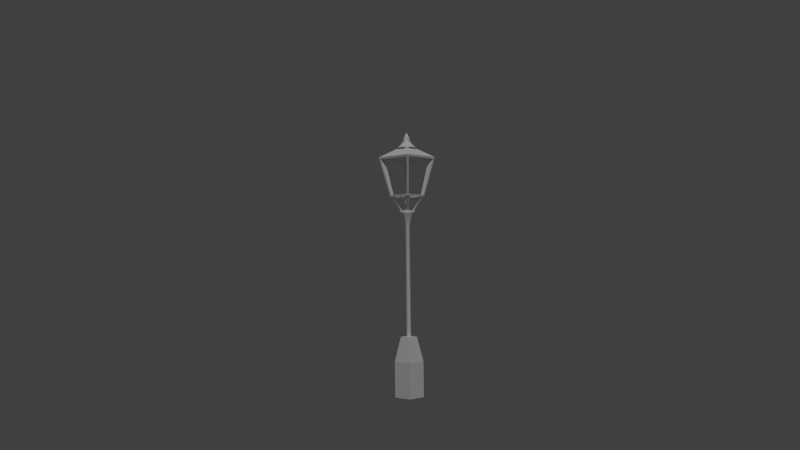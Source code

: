 # Source: lampadaire.blend  (saved by Blender 2.76.0; exported with 4.5.12 LTS)
import bpy
from mathutils import Matrix  # noqa: F401  (used for matrix-valued properties, if any)

bpy.ops.wm.read_factory_settings(use_empty=True)
scene = bpy.context.scene
scene.name = 'Scene'

# ---- collections
col_collection_1 = bpy.data.collections.new('Collection 1'); scene.collection.children.link(col_collection_1)

# ---- materials (node trees are filled in below, after node groups)
mat_material = bpy.data.materials.new('Material')
mat_material.alpha_threshold = 0.0
mat_material.use_transparent_shadow = False
mat_material.roughness = 0.5
mat_material.line_color = (0.0, 0.0, 0.0, 1.0)

# ---- material node trees

# ---- world
world_world = bpy.data.worlds.new('World'); scene.world = world_world
world_world.color = (0.05088, 0.05088, 0.05088)
world_world.use_sun_shadow = False
world_world.sun_shadow_jitter_overblur = 0.0
world_world.cycles.sampling_method = 'MANUAL'
world_world.cycles.sample_map_resolution = 256

# ---- cameras
cam_camera = bpy.data.cameras.new('Camera')
cam_camera.clip_end = 100.0
cam_camera.lens = 35.0
cam_camera.sensor_width = 32.0
cam_camera.sensor_height = 18.0
cam_camera.ortho_scale = 7.314
cam_camera.dof.focus_distance = 0.0
cam_camera.dof.aperture_fstop = 128.0

# ---- lights
light_sun = bpy.data.lights.new('Sun', 'SUN')
light_sun.transmission_factor = 0.0
light_sun.angle = 0.1993
light_sun.energy = 1.0
light_sun.shadow_buffer_clip_start = 0.5
light_sun.shadow_soft_size = 0.1
light_sun.shadow_cascade_max_distance = 1000.0
light_sun.cycles.use_multiple_importance_sampling = False

# ---- meshes
me_cube = bpy.data.meshes.new('Cube')
me_cube.from_pydata([(0.6, 0.6, 10.0), (0.6, -0.6, 10.0), (-0.6, -0.6, 10.0), (-0.6, 0.6, 10.0), (1.0, 1.0, 12.0), (1.0, -1.0, 12.0), (-1.0, -1.0, 12.0), (-1.0, 1.0, 12.0), (0.1914, 0.1914, 12.53), (0.1914, -0.1914, 12.53), (-0.1914, 0.1914, 12.53), (-0.1914, -0.1914, 12.53), (0.2329, -0.1344, 9.007), (0.2648, 0.04669, 9.007), (0.1728, 0.206, 9.007), (-2.244e-08, 0.2689, 9.007), (-0.09196, -0.2527, 9.007), (0.09196, -0.2527, 9.007), (-3.779e-08, 0.3309, 9.148), (-3.423e-08, 0.3946, 9.299), (0.2127, 0.2535, 9.148), (0.2536, 0.3022, 9.299), (0.3258, 0.05746, 9.148), (0.3886, 0.06851, 9.299), (0.2865, -0.1654, 9.148), (0.3417, -0.1973, 9.299), (0.1132, -0.3109, 9.148), (0.1349, -0.3708, 9.299), (-0.1132, -0.3109, 9.148), (-0.1349, -0.3708, 9.299), (-0.2865, -0.1654, 9.148), (-0.3417, -0.1973, 9.299), (-0.3258, 0.05746, 9.148), (-0.3886, 0.06851, 9.299), (-0.2127, 0.2535, 9.148), (-0.2536, 0.3022, 9.299), (-0.2329, -0.1344, 9.007), (-0.2648, 0.04669, 9.007), (-0.1728, 0.206, 9.007), (0.1028, -0.05934, 8.594), (0.04059, -0.1115, 8.594), (0.1169, 0.02061, 8.594), (0.07628, 0.09091, 8.594), (3.137e-08, 0.1187, 8.594), (-0.07628, 0.09091, 8.594), (-0.1169, 0.02061, 8.594), (-0.1028, -0.05934, 8.594), (-0.04059, -0.1115, 8.594), (4.162e-06, 0.1187, 2.948), (0.07629, 0.09091, 2.948), (0.1169, 0.02061, 2.948), (0.1028, -0.05934, 2.948), (0.04059, -0.1115, 2.948), (-0.07628, 0.09091, 2.948), (-0.1169, 0.02061, 2.948), (-0.1028, -0.05934, 2.948), (-0.04058, -0.1115, 2.948), (-0.2825, -0.2825, 3.011), (0.2825, -0.2825, 3.011), (-0.2825, 0.2825, 3.011), (0.2825, 0.2825, 3.011), (-0.5053, 0.5053, 1.762), (-0.5053, -0.5053, 1.762), (0.5053, -0.5053, 1.762), (0.5053, 0.5053, 1.762), (-0.5053, 0.5053, 0.0), (-0.5053, -0.5053, 0.0), (0.5053, -0.5053, 0.0), (0.5053, 0.5053, 0.0), (0.54, 0.62, 10.1), (-0.54, 0.62, 10.1), (-0.9, 0.98, 11.9), (-0.62, -0.54, 10.1), (-0.98, 0.9, 11.9), (-0.54, -0.62, 10.1), (0.9, -0.98, 11.9), (-0.9, -0.98, 11.9), (0.62, 0.54, 10.1), (0.98, 0.9, 11.9), (0.98, -0.9, 11.9), (0.4663, 0.4663, 10.0), (0.4663, -0.4663, 10.0), (-0.4663, -0.4663, 10.0), (-0.4663, 0.4663, 10.0), (0.7772, 0.7772, 11.9), (0.7772, -0.7772, 11.9), (-0.7772, -0.7772, 11.9), (-0.7772, 0.7772, 11.9), (0.4996, 0.5736, 10.1), (-0.4996, 0.5736, 10.1), (-0.8327, 0.9067, 11.9), (-0.5736, -0.4996, 10.1), (-0.9067, 0.8327, 11.9), (0.8327, -0.9067, 11.9), (-0.8327, -0.9067, 11.9), (0.5736, 0.4996, 10.1), (0.9067, 0.8327, 11.9), (0.9067, -0.8327, 11.9), (0.62, -0.54, 10.1), (0.5736, -0.4996, 10.1), (0.54, -0.62, 10.1), (-0.4996, -0.5736, 10.1), (0.4996, -0.5736, 10.1), (-0.62, 0.54, 10.1), (-0.98, -0.9, 11.9), (-0.5736, 0.4996, 10.1), (-0.9067, -0.8327, 11.9), (0.9, 0.98, 11.9), (0.8327, 0.9067, 11.9), (-0.05994, 0.1483, 10.01), (-0.1473, 0.06252, 10.01), (-0.1483, -0.05994, 10.01), (-0.06252, -0.1473, 10.01), (0.05994, -0.1483, 10.01), (0.1473, -0.06252, 10.01), (0.1483, 0.05994, 10.01), (0.06252, 0.1473, 10.01), (-0.1473, 0.06252, 10.12), (-0.05994, 0.1483, 10.12), (-0.1483, -0.05994, 10.12), (-0.06252, -0.1473, 10.12), (0.05994, -0.1483, 10.12), (0.1473, -0.06252, 10.12), (0.1483, 0.05994, 10.12), (0.06252, 0.1473, 10.12), (-0.08605, 0.03652, 10.18), (-0.03502, 0.08667, 10.18), (-0.08667, -0.03502, 10.18), (-0.03652, -0.08605, 10.18), (0.03502, -0.08667, 10.18), (0.08605, -0.03652, 10.18), (0.08667, 0.03502, 10.18), (0.03652, 0.08605, 10.18), (-0.5955, -0.05994, 10.04), (-0.5913, 0.06252, 10.04), (0.5955, 0.05994, 10.04), (0.5913, -0.06252, 10.04), (-0.5955, -0.05994, 10.08), (-0.5913, 0.06252, 10.08), (0.5955, 0.05994, 10.08), (0.5913, -0.06252, 10.08), (-0.293, 0.1244, 12.63), (-0.1192, 0.2951, 12.63), (-0.2951, -0.1192, 12.63), (-0.1244, -0.293, 12.63), (0.1192, -0.2951, 12.63), (0.293, -0.1244, 12.63), (0.2951, 0.1192, 12.63), (0.1244, 0.293, 12.63), (-0.4472, 0.1898, 12.46), (-0.182, 0.4505, 12.46), (-0.4505, -0.182, 12.46), (-0.1898, -0.4472, 12.46), (0.182, -0.4505, 12.46), (0.4472, -0.1898, 12.46), (0.4505, 0.182, 12.46), (0.1898, 0.4472, 12.46), (-0.1412, 0.05994, 12.85), (-0.05747, 0.1422, 12.85), (-0.01825, 0.007747, 13.22), (-0.1422, -0.05747, 12.85), (-0.05994, -0.1412, 12.85), (0.05747, -0.1422, 12.85), (0.1412, -0.05994, 12.85), (0.1422, 0.05747, 12.85), (0.05994, 0.1412, 12.85), (-0.1643, 0.06976, 12.94), (-0.06688, 0.1655, 12.94), (-0.1655, -0.06688, 12.94), (-0.06976, -0.1643, 12.94), (0.06688, -0.1655, 12.94), (0.1643, -0.06976, 12.94), (0.1655, 0.06688, 12.94), (0.06976, 0.1643, 12.94), (-0.007427, 0.01838, 13.22), (-0.01838, -0.007427, 13.22), (-0.007747, -0.01825, 13.22), (0.007427, -0.01838, 13.22), (0.01825, -0.007747, 13.22), (0.01838, 0.007427, 13.22), (0.007747, 0.01825, 13.22), (-0.5878, -0.4532, 10.0), (-0.4746, -0.4746, 10.0), (-0.4532, -0.5878, 10.0), (-0.5878, -0.5878, 10.0), (-0.2486, -0.1623, 9.287), (-0.1623, -0.1623, 9.287), (-0.2486, -0.2486, 9.287), (-0.1623, -0.2486, 9.287), (-0.4532, 0.5878, 10.0), (-0.4746, 0.4746, 10.0), (-0.5878, 0.4532, 10.0), (-0.5878, 0.5878, 10.0), (-0.1623, 0.2486, 9.287), (-0.1623, 0.1623, 9.287), (-0.2486, 0.2486, 9.287), (-0.2486, 0.1623, 9.287), (0.5878, 0.4532, 10.0), (0.4746, 0.4746, 10.0), (0.4532, 0.5878, 10.0), (0.5878, 0.5878, 10.0), (0.2486, 0.1623, 9.287), (0.1623, 0.1623, 9.287), (0.2486, 0.2486, 9.287), (0.1623, 0.2486, 9.287), (0.4532, -0.5878, 10.0), (0.4746, -0.4746, 10.0), (0.5878, -0.4532, 10.0), (0.5878, -0.5878, 10.0), (0.1623, -0.2486, 9.287), (0.1623, -0.1623, 9.287), (0.2486, -0.2486, 9.287), (0.2486, -0.1623, 9.287)], [], [(6, 5, 9, 11), (4, 5, 79, 78), (5, 6, 76, 75), (8, 10, 11, 9), (5, 4, 8, 9), (7, 6, 11, 10), (4, 7, 10, 8), (71, 90, 89, 70), (12, 17, 40, 39), (14, 13, 41, 42), (20, 22, 13, 14), (18, 19, 21, 20), (15, 14, 42, 43), (24, 26, 17, 12), (20, 21, 23, 22), (16, 36, 46, 47), (18, 20, 14, 15), (22, 23, 25, 24), (13, 12, 39, 41), (28, 30, 36, 16), (24, 25, 27, 26), (38, 15, 43, 44), (32, 34, 38, 37), (26, 27, 29, 28), (36, 37, 45, 46), (22, 24, 12, 13), (28, 29, 31, 30), (39, 40, 52, 51), (26, 28, 16, 17), (30, 31, 33, 32), (25, 23, 27), (34, 35, 19, 18), (32, 33, 35, 34), (37, 38, 44, 45), (34, 18, 15, 38), (30, 32, 37, 36), (17, 16, 47, 40), (46, 45, 54, 55), (43, 42, 49, 48), (47, 46, 55, 56), (44, 43, 48, 53), (42, 41, 50, 49), (41, 39, 51, 50), (40, 47, 56, 52), (45, 44, 53, 54), (57, 58, 60, 59), (63, 67, 68, 64), (60, 64, 61, 59), (57, 62, 63, 58), (58, 63, 64, 60), (59, 61, 62, 57), (61, 65, 66, 62), (64, 68, 65, 61), (62, 66, 67, 63), (3, 7, 71, 70), (0, 3, 70, 69), (6, 2, 74, 76), (0, 4, 78, 77), (1, 81, 80, 0), (84, 85, 97, 96), (85, 86, 94, 93), (83, 87, 90, 89), (80, 83, 89, 88), (80, 84, 96, 95), (3, 0, 80, 83), (3, 83, 82, 2), (2, 82, 81, 1), (70, 89, 88, 69), (2, 6, 104, 72), (4, 0, 69, 107), (7, 4, 107, 71), (6, 7, 73, 104), (7, 3, 103, 73), (3, 2, 72, 103), (1, 5, 75, 100), (2, 1, 100, 74), (5, 1, 98, 79), (1, 0, 77, 98), (82, 86, 106, 91), (84, 80, 88, 108), (87, 84, 108, 90), (86, 87, 92, 106), (87, 83, 105, 92), (83, 82, 91, 105), (86, 82, 101, 94), (81, 85, 93, 102), (82, 81, 102, 101), (85, 81, 99, 97), (81, 80, 95, 99), (71, 107, 108, 90), (107, 69, 88, 108), (78, 96, 95, 77), (77, 95, 99, 98), (78, 79, 97, 96), (79, 98, 99, 97), (75, 93, 102, 100), (100, 102, 101, 74), (75, 76, 94, 93), (76, 74, 101, 94), (104, 106, 91, 72), (72, 91, 105, 103), (104, 73, 92, 106), (73, 103, 105, 92), (84, 87, 86, 85), (110, 109, 116, 115), (111, 110, 115, 114), (112, 111, 114, 113), (121, 122, 130, 129), (118, 117, 125, 126), (122, 123, 131, 130), (123, 124, 132, 131), (124, 118, 126, 132), (117, 119, 127, 125), (119, 120, 128, 127), (120, 121, 129, 128), (116, 109, 118, 124), (115, 116, 124, 123), (119, 117, 138, 137), (109, 110, 117, 118), (113, 114, 122, 121), (112, 113, 121, 120), (111, 112, 120, 119), (115, 123, 139, 135), (125, 131, 132, 126), (127, 130, 131, 125), (128, 129, 130, 127), (111, 119, 137, 133), (122, 114, 136, 140), (114, 115, 135, 136), (123, 122, 140, 139), (117, 110, 134, 138), (110, 111, 133, 134), (143, 160, 157, 141), (144, 161, 160, 143), (145, 162, 161, 144), (146, 163, 162, 145), (141, 157, 158, 142), (147, 164, 163, 146), (148, 165, 164, 147), (142, 158, 165, 148), (148, 156, 150, 142), (147, 155, 156, 148), (146, 154, 155, 147), (142, 150, 149, 141), (145, 153, 154, 146), (144, 152, 153, 145), (143, 151, 152, 144), (141, 149, 151, 143), (163, 171, 170, 162), (157, 166, 167, 158), (164, 172, 171, 163), (165, 173, 172, 164), (158, 167, 173, 165), (160, 168, 166, 157), (161, 169, 168, 160), (162, 170, 169, 161), (167, 174, 180, 173), (168, 175, 159, 166), (169, 176, 175, 168), (170, 177, 176, 169), (171, 178, 177, 170), (166, 159, 174, 167), (172, 179, 178, 171), (173, 180, 179, 172), (159, 179, 180, 174), (175, 178, 179, 159), (176, 177, 178, 175), (31, 29, 33), (21, 19, 23), (35, 33, 19), (23, 19, 27), (33, 29, 19), (27, 19, 29), (184, 181, 185, 187), (182, 183, 188, 186), (181, 182, 186, 185), (183, 184, 187, 188), (192, 189, 193, 195), (190, 191, 196, 194), (189, 190, 194, 193), (191, 192, 195, 196), (200, 197, 201, 203), (198, 199, 204, 202), (197, 198, 202, 201), (199, 200, 203, 204), (208, 205, 209, 211), (206, 207, 212, 210), (205, 206, 210, 209), (207, 208, 211, 212)])
me_cube.polygons.foreach_set('use_smooth', [0, 0, 0, 0, 0, 0, 0, 0, 1, 1, 1, 1, 1, 1, 1, 1, 1, 1, 1, 1, 1, 1, 1, 1, 1, 1, 1, 1, 1, 1, 0, 1, 1, 1, 1, 1, 1, 1, 1, 1, 1, 1, 1, 1, 1, 0, 0, 0, 0, 0, 0, 0, 0, 0, 0, 0, 0, 0, 0, 0, 0, 0, 0, 0, 0, 0, 0, 0, 0, 0, 0, 0, 0, 0, 0, 0, 0, 0, 0, 0, 0, 0, 0, 0, 0, 0, 0, 0, 0, 0, 0, 0, 0, 0, 0, 0, 0, 0, 0, 0, 0, 0, 0, 0, 0, 0, 0, 1, 1, 1, 1, 1, 1, 1, 1, 0, 0, 0, 0, 0, 0, 0, 0, 0, 0, 0, 0, 0, 0, 0, 0, 0, 1, 1, 1, 1, 1, 1, 1, 1, 1, 1, 1, 1, 1, 1, 1, 1, 1, 1, 1, 1, 1, 1, 1, 1, 1, 1, 1, 1, 1, 1, 1, 1, 1, 1, 1, 0, 0, 0, 0, 0, 0, 0, 0, 0, 0, 0, 0, 0, 0, 0, 0, 0, 0, 0, 0, 0, 0])
_uv = me_cube.uv_layers.new(name='UVMap')
_uv.uv.foreach_set('vector', [0.7907, 0.7969, 0.9718, 0.7969, 0.9718, 0.9781, 0.7907, 0.9781, 0.7907, 0.7969, 0.9718, 0.7969, 0.9718, 0.9781, 0.7907, 0.9781, 0.7907, 0.7969, 0.9718, 0.7969, 0.9718, 0.9781, 0.7907, 0.9781, 0.7907, 0.7969, 0.9718, 0.7969, 0.9718, 0.9781, 0.7907, 0.9781, 0.7907, 0.7969, 0.9718, 0.7969, 0.9718, 0.9781, 0.7907, 0.9781, 0.7907, 0.7969, 0.9718, 0.7969, 0.9718, 0.9781, 0.7907, 0.9781, 0.7907, 0.7969, 0.9718, 0.7969, 0.9718, 0.9781, 0.7907, 0.9781, 0.7907, 0.7969, 0.9718, 0.7969, 0.9718, 0.9781, 0.7907, 0.9781, 0.1635, 0.8915, 0.1422, 0.8788, 0.1789, 0.8223, 0.1927, 0.8259, 0.2122, 0.9057, 0.1871, 0.9005, 0.207, 0.8284, 0.2216, 0.8297, 0.2092, 0.9263, 0.1809, 0.9201, 0.1871, 0.9005, 0.2122, 0.9057, 0.2384, 0.9281, 0.2389, 0.9489, 0.2064, 0.9466, 0.2092, 0.9263, 0.2381, 0.907, 0.2122, 0.9057, 0.2216, 0.8297, 0.2363, 0.8298, 0.1542, 0.9094, 0.13, 0.8943, 0.1422, 0.8788, 0.1635, 0.8915, 0.2092, 0.9263, 0.2064, 0.9466, 0.175, 0.9396, 0.1809, 0.9201, 0.3348, 0.8681, 0.3137, 0.8848, 0.2789, 0.8229, 0.2918, 0.8186, 0.2384, 0.9281, 0.2092, 0.9263, 0.2122, 0.9057, 0.2381, 0.907, 0.1809, 0.9201, 0.175, 0.9396, 0.145, 0.9276, 0.1542, 0.9094, 0.1871, 0.9005, 0.1635, 0.8915, 0.1927, 0.8259, 0.207, 0.8284, 0.3503, 0.8831, 0.3255, 0.9031, 0.3137, 0.8848, 0.3348, 0.8681, 0.1542, 0.9094, 0.145, 0.9276, 0.1174, 0.9102, 0.13, 0.8943, 0.2642, 0.9041, 0.2381, 0.907, 0.2363, 0.8298, 0.2509, 0.8287, 0.2975, 0.9171, 0.2681, 0.9252, 0.2642, 0.9041, 0.2897, 0.8968, 0.13, 0.8943, 0.1174, 0.9102, 0.09401, 0.887, 0.1099, 0.8747, 0.3137, 0.8848, 0.2897, 0.8968, 0.2652, 0.8263, 0.2789, 0.8229, 0.1809, 0.9201, 0.1542, 0.9094, 0.1635, 0.8915, 0.1871, 0.9005, 0.3503, 0.8831, 0.3666, 0.8986, 0.3377, 0.9219, 0.3255, 0.9031, 0.1927, 0.8259, 0.1789, 0.8223, 0.1839, 0.028, 0.1972, 0.02809, 0.13, 0.8943, 0.1099, 0.8747, 0.1244, 0.8629, 0.1422, 0.8788, 0.3255, 0.9031, 0.3377, 0.9219, 0.3054, 0.9375, 0.2975, 0.9171, 0.1204, 0.9431, 0.1016, 0.9702, 0.1174, 0.9102, 0.2681, 0.9252, 0.272, 0.9461, 0.2389, 0.9489, 0.2384, 0.9281, 0.2975, 0.9171, 0.3054, 0.9375, 0.272, 0.9461, 0.2681, 0.9252, 0.2897, 0.8968, 0.2642, 0.9041, 0.2509, 0.8287, 0.2652, 0.8263, 0.2681, 0.9252, 0.2384, 0.9281, 0.2381, 0.907, 0.2642, 0.9041, 0.3255, 0.9031, 0.2975, 0.9171, 0.2897, 0.8968, 0.3137, 0.8848, 0.1422, 0.8788, 0.1244, 0.8629, 0.1657, 0.8179, 0.1789, 0.8223, 0.2789, 0.8229, 0.2652, 0.8263, 0.2638, 0.02835, 0.2771, 0.02837, 0.2363, 0.8298, 0.2216, 0.8297, 0.2239, 0.02823, 0.2372, 0.02828, 0.2918, 0.8186, 0.2789, 0.8229, 0.2771, 0.02837, 0.2904, 0.02838, 0.2509, 0.8287, 0.2363, 0.8298, 0.2372, 0.02828, 0.2505, 0.02832, 0.2216, 0.8297, 0.207, 0.8284, 0.2106, 0.02816, 0.2239, 0.02823, 0.207, 0.8284, 0.1927, 0.8259, 0.1972, 0.02809, 0.2106, 0.02816, 0.1789, 0.8223, 0.1657, 0.8179, 0.1702, 0.0279, 0.1839, 0.028, 0.2652, 0.8263, 0.2509, 0.8287, 0.2505, 0.02832, 0.2638, 0.02835, 0.8919, 0.3866, 0.9597, 0.3866, 0.9597, 0.4544, 0.8919, 0.4544, 0.501, 0.2342, 0.501, 0.02262, 0.6224, 0.02262, 0.6224, 0.2342, 0.6491, 0.3866, 0.6224, 0.2342, 0.7438, 0.2342, 0.717, 0.3866, 0.8919, 0.3866, 0.8651, 0.2342, 0.9865, 0.2342, 0.9597, 0.3866, 0.5278, 0.3866, 0.501, 0.2342, 0.6224, 0.2342, 0.5956, 0.3866, 0.7705, 0.3866, 0.7438, 0.2342, 0.8651, 0.2342, 0.8384, 0.3866, 0.7438, 0.2342, 0.7438, 0.02262, 0.8651, 0.02262, 0.8651, 0.2342, 0.6224, 0.2342, 0.6224, 0.02262, 0.7438, 0.02262, 0.7438, 0.2342, 0.8651, 0.2342, 0.8651, 0.02262, 0.9865, 0.02262, 0.9865, 0.2342, 0.7907, 0.7969, 0.9718, 0.7969, 0.9718, 0.9781, 0.7907, 0.9781, 0.7907, 0.7969, 0.9718, 0.7969, 0.9718, 0.9781, 0.7907, 0.9781, 0.7907, 0.7969, 0.9718, 0.7969, 0.9718, 0.9781, 0.7907, 0.9781, 0.7907, 0.7969, 0.9718, 0.7969, 0.9718, 0.9781, 0.7907, 0.9781, 0.7907, 0.7969, 0.9718, 0.7969, 0.9718, 0.9781, 0.7907, 0.9781, 0.7907, 0.7969, 0.9718, 0.7969, 0.9718, 0.9781, 0.7907, 0.9781, 0.7907, 0.7969, 0.9718, 0.7969, 0.9718, 0.9781, 0.7907, 0.9781, 0.7907, 0.7969, 0.9718, 0.7969, 0.9718, 0.9781, 0.7907, 0.9781, 0.7907, 0.7969, 0.9718, 0.7969, 0.9718, 0.9781, 0.7907, 0.9781, 0.7907, 0.7969, 0.9718, 0.7969, 0.9718, 0.9781, 0.7907, 0.9781, 0.7907, 0.7969, 0.9718, 0.7969, 0.9718, 0.9781, 0.7907, 0.9781, 0.7907, 0.7969, 0.9718, 0.7969, 0.9718, 0.9781, 0.7907, 0.9781, 0.7907, 0.7969, 0.9718, 0.7969, 0.9718, 0.9781, 0.7907, 0.9781, 0.7907, 0.7969, 0.9718, 0.7969, 0.9718, 0.9781, 0.7907, 0.9781, 0.7907, 0.7969, 0.9718, 0.7969, 0.9718, 0.9781, 0.7907, 0.9781, 0.7907, 0.7969, 0.9718, 0.7969, 0.9718, 0.9781, 0.7907, 0.9781, 0.7907, 0.7969, 0.9718, 0.7969, 0.9718, 0.9781, 0.7907, 0.9781, 0.7907, 0.7969, 0.9718, 0.7969, 0.9718, 0.9781, 0.7907, 0.9781, 0.7907, 0.7969, 0.9718, 0.7969, 0.9718, 0.9781, 0.7907, 0.9781, 0.7907, 0.7969, 0.9718, 0.7969, 0.9718, 0.9781, 0.7907, 0.9781, 0.7907, 0.7969, 0.9718, 0.7969, 0.9718, 0.9781, 0.7907, 0.9781, 0.7907, 0.7969, 0.9718, 0.7969, 0.9718, 0.9781, 0.7907, 0.9781, 0.7907, 0.7969, 0.9718, 0.7969, 0.9718, 0.9781, 0.7907, 0.9781, 0.7907, 0.7969, 0.9718, 0.7969, 0.9718, 0.9781, 0.7907, 0.9781, 0.7907, 0.7969, 0.9718, 0.7969, 0.9718, 0.9781, 0.7907, 0.9781, 0.7907, 0.7969, 0.9718, 0.7969, 0.9718, 0.9781, 0.7907, 0.9781, 0.7907, 0.7969, 0.9718, 0.7969, 0.9718, 0.9781, 0.7907, 0.9781, 0.7907, 0.7969, 0.9718, 0.7969, 0.9718, 0.9781, 0.7907, 0.9781, 0.7907, 0.7969, 0.9718, 0.7969, 0.9718, 0.9781, 0.7907, 0.9781, 0.7907, 0.7969, 0.9718, 0.7969, 0.9718, 0.9781, 0.7907, 0.9781, 0.7907, 0.7969, 0.9718, 0.7969, 0.9718, 0.9781, 0.7907, 0.9781, 0.7907, 0.7969, 0.9718, 0.7969, 0.9718, 0.9781, 0.7907, 0.9781, 0.7907, 0.7969, 0.9718, 0.7969, 0.9718, 0.9781, 0.7907, 0.9781, 0.7907, 0.7969, 0.9718, 0.7969, 0.9718, 0.9781, 0.7907, 0.9781, 0.7907, 0.7969, 0.9718, 0.7969, 0.9718, 0.9781, 0.7907, 0.9781, 0.7907, 0.7969, 0.9718, 0.7969, 0.9718, 0.9781, 0.7907, 0.9781, 0.7907, 0.7969, 0.9718, 0.7969, 0.9718, 0.9781, 0.7907, 0.9781, 0.7907, 0.7969, 0.9718, 0.7969, 0.9718, 0.9781, 0.7907, 0.9781, 0.7907, 0.7969, 0.9718, 0.7969, 0.9718, 0.9781, 0.7907, 0.9781, 0.7907, 0.7969, 0.9718, 0.7969, 0.9718, 0.9781, 0.7907, 0.9781, 0.7907, 0.7969, 0.9718, 0.7969, 0.9718, 0.9781, 0.7907, 0.9781, 0.7907, 0.7969, 0.9718, 0.7969, 0.9718, 0.9781, 0.7907, 0.9781, 0.7907, 0.7969, 0.9718, 0.7969, 0.9718, 0.9781, 0.7907, 0.9781, 0.7907, 0.7969, 0.9718, 0.7969, 0.9718, 0.9781, 0.7907, 0.9781, 0.7907, 0.7969, 0.9718, 0.7969, 0.9718, 0.9781, 0.7907, 0.9781, 0.7907, 0.7969, 0.9718, 0.7969, 0.9718, 0.9781, 0.7907, 0.9781, 0.7907, 0.7969, 0.9718, 0.7969, 0.9718, 0.9781, 0.7907, 0.9781, 0.7907, 0.7969, 0.9718, 0.7969, 0.9718, 0.9781, 0.7907, 0.9781, 0.7907, 0.7969, 0.9718, 0.7969, 0.9718, 0.9781, 0.7907, 0.9781, 0.7907, 0.7969, 0.9718, 0.7969, 0.9718, 0.9781, 0.7907, 0.9781, 0.7907, 0.7969, 0.9718, 0.7969, 0.9718, 0.9781, 0.7907, 0.9781, 0.7907, 0.7969, 0.9718, 0.7969, 0.9718, 0.9781, 0.7907, 0.9781, 0.7907, 0.7969, 0.9718, 0.7969, 0.9718, 0.9781, 0.7907, 0.9781, 0.7907, 0.7969, 0.9718, 0.7969, 0.9718, 0.9781, 0.7907, 0.9781, 0.7907, 0.7969, 0.9718, 0.7969, 0.9718, 0.9781, 0.7907, 0.9781, 0.7907, 0.7969, 0.9718, 0.7969, 0.9718, 0.9781, 0.7907, 0.9781, 0.7907, 0.7969, 0.9718, 0.7969, 0.9718, 0.9781, 0.7907, 0.9781, 0.7907, 0.7969, 0.9718, 0.7969, 0.9718, 0.9781, 0.7907, 0.9781, 0.7907, 0.7969, 0.9718, 0.7969, 0.9718, 0.9781, 0.7907, 0.9781, 0.7907, 0.7969, 0.9718, 0.7969, 0.9718, 0.9781, 0.7907, 0.9781, 0.7907, 0.7969, 0.9718, 0.7969, 0.9718, 0.9781, 0.7907, 0.9781, 0.7907, 0.7969, 0.9718, 0.7969, 0.9718, 0.9781, 0.7907, 0.9781, 0.7907, 0.7969, 0.9718, 0.7969, 0.9718, 0.9781, 0.7907, 0.9781, 0.7907, 0.7969, 0.9718, 0.7969, 0.9718, 0.9781, 0.7907, 0.9781, 0.7907, 0.7969, 0.9718, 0.7969, 0.9718, 0.9781, 0.7907, 0.9781, 0.7907, 0.7969, 0.9718, 0.7969, 0.9718, 0.9781, 0.7907, 0.9781, 0.7907, 0.7969, 0.9718, 0.7969, 0.9718, 0.9781, 0.7907, 0.9781, 0.7907, 0.7969, 0.9718, 0.7969, 0.9718, 0.9781, 0.7907, 0.9781, 0.7907, 0.7969, 0.9718, 0.7969, 0.9718, 0.9781, 0.7907, 0.9781, 0.7907, 0.7969, 0.9718, 0.7969, 0.9718, 0.9781, 0.7907, 0.9781, 0.7907, 0.7969, 0.9718, 0.7969, 0.9718, 0.9781, 0.7907, 0.9781, 0.7907, 0.7969, 0.9718, 0.7969, 0.9718, 0.9781, 0.7907, 0.9781, 0.7907, 0.7969, 0.9718, 0.7969, 0.9718, 0.9781, 0.7907, 0.9781, 0.7907, 0.7969, 0.9718, 0.7969, 0.9718, 0.9781, 0.7907, 0.9781, 0.7907, 0.7969, 0.9718, 0.7969, 0.9718, 0.9781, 0.7907, 0.9781, 0.7907, 0.7969, 0.9718, 0.7969, 0.9718, 0.9781, 0.7907, 0.9781, 0.7907, 0.7969, 0.9718, 0.7969, 0.9718, 0.9781, 0.7907, 0.9781, 0.7907, 0.7969, 0.9718, 0.7969, 0.9718, 0.9781, 0.7907, 0.9781, 0.5219, 0.9002, 0.546, 0.8456, 0.5712, 0.8531, 0.5682, 0.9131, 0.4839, 0.8713, 0.5255, 0.8302, 0.546, 0.8456, 0.5219, 0.9002, 0.4605, 0.8308, 0.5123, 0.8098, 0.5255, 0.8302, 0.4839, 0.8713, 0.4565, 0.7848, 0.506, 0.7895, 0.5123, 0.8098, 0.4605, 0.8308, 0.5682, 0.9131, 0.5712, 0.8531, 0.5977, 0.8515, 0.616, 0.9085, 0.6895, 0.853, 0.6416, 0.8236, 0.6548, 0.8029, 0.7033, 0.8123, 0.6585, 0.8873, 0.622, 0.841, 0.6416, 0.8236, 0.6895, 0.853, 0.616, 0.9085, 0.5977, 0.8515, 0.622, 0.841, 0.6585, 0.8873, 0.6585, 0.8873, 0.6858, 0.9199, 0.6296, 0.9496, 0.616, 0.9085, 0.6895, 0.853, 0.7259, 0.872, 0.6858, 0.9199, 0.6585, 0.8873, 0.7033, 0.8123, 0.7424, 0.813, 0.7259, 0.872, 0.6895, 0.853, 0.616, 0.9085, 0.6296, 0.9496, 0.566, 0.9567, 0.5682, 0.9131, 0.4605, 0.8308, 0.4183, 0.8442, 0.4138, 0.7757, 0.4565, 0.7848, 0.4839, 0.8713, 0.4517, 0.9013, 0.4183, 0.8442, 0.4605, 0.8308, 0.5219, 0.9002, 0.5037, 0.9401, 0.4517, 0.9013, 0.4839, 0.8713, 0.5682, 0.9131, 0.566, 0.9567, 0.5037, 0.9401, 0.5219, 0.9002, 0.506, 0.7895, 0.5185, 0.7831, 0.5259, 0.8023, 0.5123, 0.8098, 0.5712, 0.8531, 0.5731, 0.8353, 0.5934, 0.8339, 0.5977, 0.8515, 0.6416, 0.8236, 0.6275, 0.8113, 0.6402, 0.791, 0.6548, 0.8029, 0.622, 0.841, 0.6121, 0.8257, 0.6275, 0.8113, 0.6416, 0.8236, 0.5977, 0.8515, 0.5934, 0.8339, 0.6121, 0.8257, 0.622, 0.841, 0.546, 0.8456, 0.5538, 0.8298, 0.5731, 0.8353, 0.5712, 0.8531, 0.5255, 0.8302, 0.5376, 0.8182, 0.5538, 0.8298, 0.546, 0.8456, 0.5123, 0.8098, 0.5259, 0.8023, 0.5376, 0.8182, 0.5255, 0.8302, 0.5934, 0.8339, 0.5802, 0.7846, 0.5826, 0.7835, 0.6121, 0.8257, 0.5538, 0.8298, 0.575, 0.7841, 0.5775, 0.7848, 0.5731, 0.8353, 0.5376, 0.8182, 0.5728, 0.7826, 0.575, 0.7841, 0.5538, 0.8298, 0.5259, 0.8023, 0.5713, 0.7805, 0.5728, 0.7826, 0.5376, 0.8182, 0.5185, 0.7831, 0.5707, 0.7779, 0.5713, 0.7805, 0.5259, 0.8023, 0.5731, 0.8353, 0.5775, 0.7848, 0.5802, 0.7846, 0.5934, 0.8339, 0.6275, 0.8113, 0.5845, 0.7816, 0.5855, 0.7791, 0.6402, 0.791, 0.6121, 0.8257, 0.5826, 0.7835, 0.5845, 0.7816, 0.6275, 0.8113, 0.5787, 0.7791, 0.5845, 0.7816, 0.5821, 0.7825, 0.5797, 0.7815, 0.5797, 0.7767, 0.5855, 0.7791, 0.5845, 0.7816, 0.5787, 0.7791, 0.5821, 0.7757, 0.5846, 0.7767, 0.5855, 0.7791, 0.5797, 0.7767, 0.06112, 0.8842, 0.09401, 0.887, 0.03416, 0.9032, 0.06976, 0.9788, 0.03979, 0.965, 0.1016, 0.9702, 0.02573, 0.9352, 0.03416, 0.9032, 0.03979, 0.965, 0.1016, 0.9702, 0.03979, 0.965, 0.1174, 0.9102, 0.03416, 0.9032, 0.09401, 0.887, 0.03979, 0.965, 0.1174, 0.9102, 0.03979, 0.965, 0.09401, 0.887, 0.7443, 0.6594, 0.73, 0.6928, 0.5024, 0.6808, 0.5116, 0.6594, 0.7182, 0.5972, 0.73, 0.626, 0.5024, 0.638, 0.4919, 0.6172, 0.73, 0.6928, 0.7182, 0.7215, 0.4919, 0.7015, 0.5024, 0.6808, 0.73, 0.626, 0.7443, 0.6594, 0.5116, 0.6594, 0.5024, 0.638, 0.7443, 0.6594, 0.73, 0.6928, 0.5024, 0.6808, 0.5116, 0.6594, 0.7182, 0.5972, 0.73, 0.626, 0.5024, 0.638, 0.4919, 0.6172, 0.73, 0.6928, 0.7182, 0.7215, 0.4919, 0.7015, 0.5024, 0.6808, 0.73, 0.626, 0.7443, 0.6594, 0.5116, 0.6594, 0.5024, 0.638, 0.7443, 0.6594, 0.73, 0.6928, 0.5024, 0.6808, 0.5116, 0.6594, 0.7182, 0.5972, 0.73, 0.626, 0.5024, 0.638, 0.4919, 0.6172, 0.73, 0.6928, 0.7182, 0.7215, 0.4919, 0.7015, 0.5024, 0.6808, 0.73, 0.626, 0.7443, 0.6594, 0.5116, 0.6594, 0.5024, 0.638, 0.7443, 0.6594, 0.73, 0.6928, 0.5024, 0.6808, 0.5116, 0.6594, 0.7182, 0.5972, 0.73, 0.626, 0.5024, 0.638, 0.4919, 0.6172, 0.73, 0.6928, 0.7182, 0.7215, 0.4919, 0.7015, 0.5024, 0.6808, 0.73, 0.626, 0.7443, 0.6594, 0.5116, 0.6594, 0.5024, 0.638])
me_cube.materials.append(mat_material)
me_cube.use_remesh_preserve_volume = False
me_cube.use_remesh_preserve_attributes = False
me_cube.use_mirror_vertex_groups = False
me_cube.update()

# ---- objects
ob_sun = bpy.data.objects.new('Sun', light_sun)
ob_lampadaire = bpy.data.objects.new('Lampadaire', me_cube)
ob_camera = bpy.data.objects.new('Camera', cam_camera)

# ---- transforms, parenting, visibility, modifiers, constraints
ob_sun.location = (7.769, -3.943, 14.84)
ob_sun.rotation_euler = (0.3771, 0.6452, -0.1511)
ob_sun.lineart.crease_threshold = 0.0
ob_lampadaire.location = (0.0, 0.0, -0.004515)
ob_lampadaire.lock_rotations_4d = False
ob_lampadaire.empty_display_type = 'ARROWS'
ob_lampadaire.lineart.crease_threshold = 0.0
ob_camera.location = (30.06, -31.96, 6.732)
ob_camera.rotation_euler = (1.613, 0.01158, 0.7639)
ob_camera.lock_rotations_4d = False
ob_camera.empty_display_type = 'ARROWS'
ob_camera.color = (0.0, 0.0, 0.0, 0.0)
ob_camera.display_type = 'WIRE'
ob_camera.lineart.crease_threshold = 0.0

# ---- collection membership
col_collection_1.objects.link(ob_sun)
col_collection_1.objects.link(ob_lampadaire)
col_collection_1.objects.link(ob_camera)

# ---- scene / render settings (as saved in the file)
scene.camera = ob_camera
scene.frame_start = 1; scene.frame_end = 250; scene.frame_set(1)
scene.render.engine = 'BLENDER_EEVEE_NEXT'
scene.render.resolution_percentage = 50
scene.render.dither_intensity = 0.0
scene.cycles.use_denoising = False
scene.cycles.samples = 10
scene.cycles.sampling_pattern = 'TABULATED_SOBOL'
scene.cycles.light_sampling_threshold = 0.0
scene.cycles.use_adaptive_sampling = False
scene.cycles.use_light_tree = False
scene.cycles.blur_glossy = 0.0
scene.cycles.pixel_filter_type = 'GAUSSIAN'
scene.cycles.sample_clamp_indirect = 0.0
scene.view_settings.view_transform = 'Standard'
bpy.context.view_layer.update()

